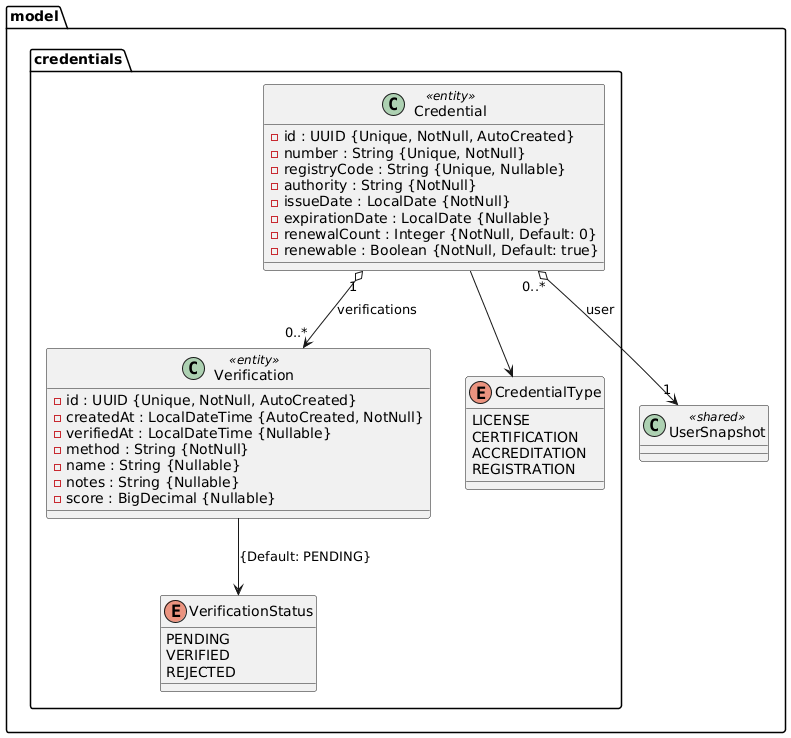

The diagram above was rendered by PlantUML. Its source (embedded in the PNG):
@startuml
package "model" {

    class UserSnapshot <<shared>>

    package "credentials" {

        class Credential <<entity>> {
            - id : UUID {Unique, NotNull, AutoCreated}
            - number : String {Unique, NotNull}
            - registryCode : String {Unique, Nullable}
            - authority : String {NotNull}
            - issueDate : LocalDate {NotNull}
            - expirationDate : LocalDate {Nullable}
            - renewalCount : Integer {NotNull, Default: 0}
            - renewable : Boolean {NotNull, Default: true}
        }

        class Verification <<entity>> {
            - id : UUID {Unique, NotNull, AutoCreated}
            - createdAt : LocalDateTime {AutoCreated, NotNull}
            - verifiedAt : LocalDateTime {Nullable}
            - method : String {NotNull}
            - name : String {Nullable}
            - notes : String {Nullable}
            - score : BigDecimal {Nullable}
        }

        enum CredentialType {
            LICENSE
            CERTIFICATION
            ACCREDITATION
            REGISTRATION
        }

        enum VerificationStatus {
            PENDING
            VERIFIED
            REJECTED
        }

        Credential "1" o--> "0..*" Verification : verifications

        Credential "0..*" o--> "1" UserSnapshot : user

        Credential --> CredentialType
        Verification --> VerificationStatus : {Default: PENDING}
    }
}
@enduml